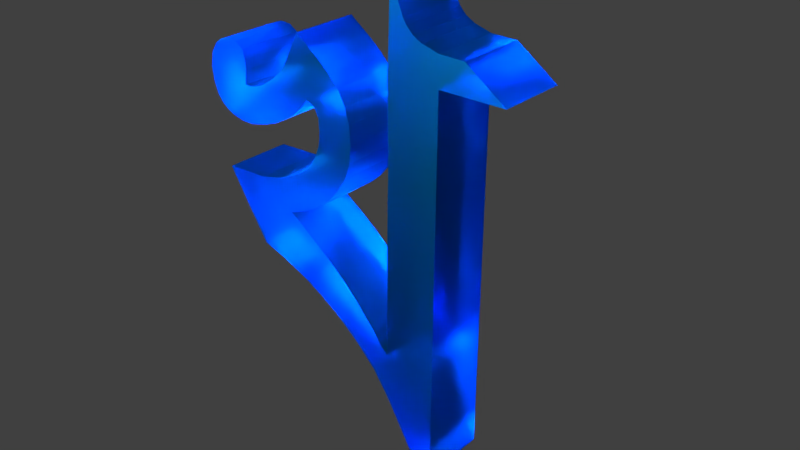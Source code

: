 # Source: b2.blend  (saved by Blender 2.79.0; exported with 4.5.12 LTS)
import bpy
from mathutils import Matrix  # noqa: F401  (used for matrix-valued properties, if any)

bpy.ops.wm.read_factory_settings(use_empty=True)
scene = bpy.context.scene
scene.name = 'Scene'

# ---- collections
col_collection_1 = bpy.data.collections.new('Collection 1'); scene.collection.children.link(col_collection_1)

# ---- materials (node trees are filled in below, after node groups)
mat_material = bpy.data.materials.new('Material')
mat_material.alpha_threshold = 0.0
mat_material.diffuse_color = (0.006325, 0.4094, 0.8, 1.0)
mat_material.roughness = 0.5
mat_material.line_color = (0.0, 0.0, 0.0, 1.0)

# ---- material node trees
mat_material.use_nodes = True; mat_material.node_tree.nodes.clear()
_N = mat_material.node_tree.nodes; _L = mat_material.node_tree.links
n0 = _N.new('ShaderNodeOutputMaterial'); n0.name = 'Material Output'; n0.location = (300, 300)
n1 = _N.new('ShaderNodeBsdfGlass'); n1.name = 'Glass BSDF'; n1.location = (10, 300)
n1.inputs[0].default_value = (0.006325, 0.4094, 0.8, 1.0)
n1.inputs[1].default_value = 0.4201
n1.inputs[2].default_value = 1.45
_L.new(n1.outputs[0], n0.inputs[0])
n0.is_active_output = True

# ---- world
world_world = bpy.data.worlds.new('World'); scene.world = world_world
world_world.color = (0.05088, 0.05088, 0.05088)
world_world.use_sun_shadow = False
world_world.sun_shadow_jitter_overblur = 0.0
world_world.cycles.sampling_method = 'MANUAL'

# ---- lights
light_lamp = bpy.data.lights.new('Lamp', 'SPOT')
light_lamp.transmission_factor = 0.0
light_lamp.cutoff_distance = 30.0
light_lamp.energy = 1e+05
light_lamp.shadow_buffer_clip_start = 1.001
light_lamp.shadow_soft_size = 0.1
light_lamp.shadow_maximum_resolution = 0.006
light_lamp.use_absolute_resolution = True
light_lamp.spot_size = 1.309

# ---- meshes
me_cube = bpy.data.meshes.new('Cube')
me_cube.from_pydata([(0.03323, 0.9684, 0.062), (0.03329, 0.2277, 0.0221), (-1.0, 0.2277, 0.0221), (-1.0, 0.9684, 0.062), (0.03329, 1.0, 0.7844), (0.03328, 0.2277, 1.0), (-1.0, 0.2277, 1.0), (-1.0, 1.0, 0.7844), (-1.0, 1.0, 4.79), (-1.0, 0.2277, 4.787), (0.03329, 1.0, 4.79), (0.03328, 0.2277, 4.787), (0.03342, 0.24, 5.215), (-0.9999, 0.24, 5.215), (0.03345, 0.987, 5.216), (-0.9998, 0.987, 5.216), (-1.0, 0.2277, 4.34), (-1.0, 1.0, 4.302), (0.03328, 0.2277, 4.34), (0.03329, 1.0, 4.302), (-1.0, 0.2277, 3.62), (-1.0, 0.9882, 3.62), (0.03328, 0.2277, 3.62), (0.0333, 0.9882, 3.62), (0.03329, 3.271, 1.731), (0.03295, 3.909, 2.748), (-1.0, 3.909, 2.748), (-1.0, 3.271, 1.731), (0.03317, 1.551, 0.7731), (-1.0, 1.551, 0.7731), (0.03329, 1.266, 1.106), (-1.0, 1.266, 1.106), (-1.0, 2.733, 2.393), (0.03329, 2.733, 2.393), (0.03322, 3.26, 2.772), (-1.0, 3.26, 2.772), (-1.0, 0.2277, 2.607), (-1.0, 1.0, 2.607), (0.03328, 0.2277, 2.607), (0.03329, 1.0, 2.607), (-1.0, 0.2277, 1.781), (-1.0, 1.0, 1.781), (0.03328, 0.2277, 1.781), (0.03329, 1.0, 1.781), (-1.0, -0.7276, 4.787), (0.03328, -0.7276, 4.787), (0.03328, -1.743, 0.9144), (-1.0, -1.743, 0.9144), (0.03329, 0.2277, -0.8679), (0.03329, 0.5848, -0.6049), (-1.0, 0.5848, -0.6049), (-1.0, 0.2277, -0.8679), (-1.0, 2.094, 1.93), (-1.0, 2.503, 1.423), (0.03326, 2.094, 1.93), (0.03329, 2.503, 1.423), (0.03329, 2.351, 2.128), (0.03329, 2.896, 1.601), (-1.0, 2.351, 2.128), (-1.0, 2.896, 1.601), (-0.9997, 1.544, 1.426), (-0.9999, 1.935, 1.085), (0.03355, 1.544, 1.426), (0.03339, 1.935, 1.085), (0.03324, 1.234, 0.4449), (0.03329, 1.106, 0.8923), (-1.0, 1.106, 0.8923), (-1.0, 1.234, 0.4449), (0.03345, -0.1345, 5.208), (-0.9998, -0.1345, 5.208), (-1.001, 2.164, 4.745), (-0.9993, 2.375, 4.121), (0.03399, 2.374, 4.122), (0.03241, 2.163, 4.747), (0.0337, 2.155, 2.671), (0.03382, 2.504, 3.072), (-0.9995, 2.504, 3.072), (-0.9996, 2.155, 2.671), (0.03332, 1.638, 3.442), (0.03351, 2.183, 3.522), (-0.9998, 2.183, 3.522), (-1.0, 1.638, 3.442), (-0.9995, 2.23, 4.048), (0.0338, 2.23, 4.049), (0.03282, 1.827, 4.419), (-1.0, 1.827, 4.418), (0.03332, 1.831, 1.706), (0.03335, 2.208, 1.261), (-1.0, 1.831, 1.706), (-0.9999, 2.208, 1.261), (-1.0, 1.634, 3.971), (-0.9995, 2.156, 3.728), (0.03382, 2.156, 3.729), (0.03316, 1.634, 3.971), (-1.001, 2.509, 5.002), (0.03209, 2.509, 5.003), (0.03335, 2.685, 4.64), (-0.9999, 2.686, 4.639), (0.03447, 2.615, 3.861), (-0.9988, 2.615, 3.86), (0.03391, 2.873, 4.365), (-0.9994, 2.873, 4.364), (0.03468, 2.953, 3.654), (-0.9986, 2.953, 3.653), (0.03423, 3.076, 4.201), (-0.9991, 3.076, 4.201), (0.03479, 3.335, 3.533), (-0.9985, 3.335, 3.533), (0.03451, 3.325, 4.081), (-0.9988, 3.325, 4.081), (0.03478, 3.632, 3.518), (-0.9985, 3.632, 3.518), (0.03464, 3.51, 4.063), (-0.9986, 3.51, 4.063), (0.0345, 3.98, 3.667), (-0.9988, 3.98, 3.667), (0.03429, 3.54, 4.553), (-0.999, 3.539, 4.553), (0.03364, 4.144, 4.381), (-0.9996, 4.144, 4.381), (0.034, 4.058, 4.534), (-0.9993, 4.058, 4.535), (-0.9996, 2.248, 3.36), (0.0337, 2.248, 3.36), (0.03353, 1.716, 3.206), (-0.9998, 1.716, 3.206), (0.03351, 2.479, 2.487), (-0.9998, 2.479, 2.487), (-0.9997, 2.911, 2.86), (0.03357, 2.911, 2.86), (0.03379, 2.33, 3.232), (0.03365, 1.846, 2.996), (-0.9996, 1.846, 2.996), (-0.9995, 2.33, 3.232), (0.03407, 4.14, 3.953), (0.03394, 3.849, 4.651), (-0.9993, 3.848, 4.651), (-0.9992, 4.139, 3.954), (-0.9986, 3.812, 3.564), (0.03465, 3.813, 3.564), (0.03453, 3.489, 4.285), (-0.9988, 3.488, 4.285), (-0.9995, 0.9734, 5.864), (0.0338, 0.9734, 5.864), (-1.0, 0.852, 5.735), (0.03316, 0.852, 5.735), (-1.0, 0.7718, 5.544), (-0.9997, 0.9802, 5.533), (0.03363, 0.9802, 5.533), (0.03291, 0.7718, 5.544), (-0.9997, 0.9835, 5.36), (0.03305, 0.6248, 5.361), (-1.0, 0.6248, 5.361), (0.03356, 0.9835, 5.36), (0.0341, 3.67, 4.639), (-0.9992, 3.669, 4.64), (-0.999, 4.085, 3.805), (0.03426, 4.086, 3.805), (-1.0, 1.7, 4.195), (-0.9995, 2.17, 3.925), (0.03303, 1.7, 4.195), (0.03379, 2.169, 3.926), (0.03362, 2.32, 2.565), (-0.9997, 2.32, 2.565), (-0.9996, 2.677, 2.966), (0.03373, 2.677, 2.966), (0.03383, 2.4, 3.151), (0.0337, 1.996, 2.815), (-0.9996, 1.996, 2.815), (-0.9995, 2.4, 3.151), (0.03368, 2.163, 3.625), (-0.9996, 2.163, 3.625), (-1.0, 1.612, 3.707), (0.03327, 1.612, 3.707), (-1.001, 1.982, 4.589), (0.03262, 1.982, 4.59), (0.03387, 2.305, 4.102), (-0.9994, 2.305, 4.101), (0.03425, 2.479, 3.992), (0.03365, 2.764, 4.503), (-0.9996, 2.765, 4.502), (-0.999, 2.479, 3.991), (-0.9992, 2.961, 4.283), (-0.9987, 2.769, 3.757), (0.03459, 2.769, 3.757), (0.03409, 2.96, 4.283), (0.03477, 3.11, 3.593), (0.03439, 3.2, 4.126), (-0.9989, 3.2, 4.126), (-0.9985, 3.11, 3.593), (-0.9987, 3.442, 4.058), (-0.9985, 3.47, 3.513), (0.03482, 3.471, 3.513), (0.03456, 3.442, 4.058), (0.03382, 4.18, 4.163), (0.03394, 3.958, 4.61), (-0.9993, 3.957, 4.611), (-0.9995, 4.179, 4.164), (-0.9998, 0.9853, 5.288), (0.03316, 0.4912, 5.287), (-1.0, 0.4912, 5.287), (0.03351, 0.9853, 5.288), (-1.0, 0.722, 5.462), (0.0336, 0.9817, 5.455), (-0.9997, 0.9817, 5.455), (0.03295, 0.722, 5.462), (-0.9987, 3.896, 3.609), (0.03459, 3.896, 3.608), (0.03442, 3.504, 4.419), (-0.9989, 3.503, 4.42)], [], [(17, 16, 9, 8), (0, 4, 5, 1), (1, 5, 6, 2), (2, 6, 7, 3), (65, 64, 28, 30), (18, 19, 10, 11), (16, 18, 11, 9), (19, 17, 8, 10), (147, 146, 144, 142), (8, 9, 13, 15), (11, 10, 14, 12), (11, 12, 68, 45), (22, 23, 19, 18), (21, 20, 16, 17), (39, 37, 21, 23), (37, 36, 20, 21), (38, 39, 23, 22), (36, 38, 22, 20), (56, 33, 32, 58), (24, 27, 26, 25), (35, 34, 25, 26), (32, 35, 26, 27), (34, 33, 24, 25), (60, 61, 29, 31), (66, 65, 30, 31), (67, 66, 31, 29), (64, 67, 29, 28), (56, 57, 24, 33), (61, 63, 28, 29), (49, 48, 51, 50), (42, 43, 39, 38), (41, 40, 36, 37), (43, 41, 37, 39), (4, 7, 41, 43), (7, 6, 40, 41), (5, 4, 43, 42), (6, 5, 42, 40), (42, 38, 36, 40), (3, 0, 49, 50), (1, 2, 51, 48), (2, 3, 50, 51), (0, 1, 48, 49), (59, 57, 55, 53), (86, 87, 55, 54), (58, 59, 53, 52), (86, 54, 52, 88), (32, 27, 59, 58), (27, 24, 57, 59), (54, 55, 57, 56), (54, 56, 58, 52), (30, 62, 60, 31), (30, 28, 63, 62), (89, 87, 63, 61), (88, 89, 61, 60), (0, 3, 67, 64), (3, 7, 66, 67), (7, 4, 65, 66), (4, 0, 64, 65), (13, 9, 44, 69), (9, 11, 45, 44), (12, 13, 69, 68), (44, 45, 68, 69), (163, 162, 74, 77), (23, 21, 17, 19), (177, 174, 70, 71), (174, 175, 73, 70), (175, 176, 72, 73), (71, 70, 94, 97), (22, 18, 16, 20), (164, 163, 77, 76), (165, 164, 76, 75), (162, 165, 75, 74), (172, 173, 93, 90), (124, 123, 79, 78), (125, 124, 78, 81), (122, 125, 81, 80), (158, 160, 84, 85), (159, 158, 85, 82), (161, 159, 82, 83), (176, 177, 71, 72), (173, 170, 92, 93), (170, 171, 91, 92), (171, 172, 90, 91), (52, 53, 89, 88), (53, 55, 87, 89), (62, 86, 88, 60), (62, 63, 87, 86), (160, 161, 83, 84), (122, 80, 79, 123), (95, 96, 97, 94), (70, 73, 95, 94), (73, 72, 96, 95), (179, 178, 98, 100), (183, 182, 105, 103), (181, 180, 101, 99), (178, 181, 99, 98), (180, 179, 100, 101), (187, 186, 106, 108), (184, 183, 103, 102), (185, 184, 102, 104), (182, 185, 104, 105), (191, 190, 113, 111), (188, 187, 108, 109), (189, 188, 109, 107), (186, 189, 107, 106), (207, 206, 115, 114), (192, 191, 111, 110), (193, 192, 110, 112), (190, 193, 112, 113), (195, 194, 118, 120), (208, 207, 114, 116), (209, 208, 116, 117), (206, 209, 117, 115), (118, 119, 121, 120), (196, 195, 120, 121), (197, 196, 121, 119), (194, 197, 119, 118), (133, 122, 123, 130), (133, 132, 125, 122), (132, 131, 124, 125), (131, 130, 123, 124), (33, 34, 129, 126), (34, 35, 128, 129), (35, 32, 127, 128), (32, 33, 126, 127), (167, 166, 130, 131), (168, 167, 131, 132), (169, 168, 132, 133), (169, 133, 130, 166), (157, 156, 137, 134), (156, 155, 136, 137), (155, 154, 135, 136), (154, 157, 134, 135), (111, 113, 141, 138), (113, 112, 140, 141), (112, 110, 139, 140), (110, 111, 138, 139), (10, 8, 15, 14), (142, 144, 145, 143), (149, 148, 143, 145), (148, 147, 142, 143), (146, 149, 145, 144), (202, 205, 149, 146), (203, 204, 147, 148), (205, 203, 148, 149), (204, 202, 146, 147), (198, 200, 152, 150), (199, 201, 153, 151), (201, 198, 150, 153), (200, 199, 151, 152), (116, 114, 157, 154), (117, 116, 154, 155), (115, 117, 155, 156), (114, 115, 156, 157), (93, 92, 161, 160), (92, 91, 159, 161), (91, 90, 158, 159), (90, 93, 160, 158), (126, 129, 165, 162), (129, 128, 164, 165), (128, 127, 163, 164), (127, 126, 162, 163), (76, 169, 166, 75), (76, 77, 168, 169), (77, 74, 167, 168), (74, 75, 166, 167), (80, 81, 172, 171), (79, 80, 171, 170), (78, 79, 170, 173), (81, 78, 173, 172), (83, 82, 177, 176), (84, 83, 176, 175), (85, 84, 175, 174), (82, 85, 174, 177), (97, 96, 179, 180), (72, 71, 181, 178), (71, 97, 180, 181), (96, 72, 178, 179), (101, 100, 185, 182), (100, 98, 184, 185), (98, 99, 183, 184), (99, 101, 182, 183), (102, 103, 189, 186), (103, 105, 188, 189), (105, 104, 187, 188), (104, 102, 186, 187), (109, 108, 193, 190), (108, 106, 192, 193), (106, 107, 191, 192), (107, 109, 190, 191), (134, 137, 197, 194), (137, 136, 196, 197), (136, 135, 195, 196), (135, 134, 194, 195), (13, 12, 199, 200), (14, 15, 198, 201), (12, 14, 201, 199), (15, 13, 200, 198), (150, 152, 202, 204), (151, 153, 203, 205), (153, 150, 204, 203), (152, 151, 205, 202), (138, 141, 209, 206), (141, 140, 208, 209), (140, 139, 207, 208), (139, 138, 206, 207)])
me_cube.materials.append(mat_material)
me_cube.materials.append(None)
me_cube.use_remesh_preserve_volume = False
me_cube.use_remesh_preserve_attributes = False
me_cube.use_mirror_vertex_groups = False
me_cube.update()

# ---- objects
ob_cube = bpy.data.objects.new('Cube', me_cube)
ob_lamp = bpy.data.objects.new('Lamp', light_lamp)

# ---- transforms, parenting, visibility, modifiers, constraints
ob_cube.location = (1.515, 0.4329, -2.371)
ob_cube.rotation_euler = (0.007386, 0.00138, 1.57)
ob_cube.lock_rotations_4d = False
ob_cube.empty_display_type = 'ARROWS'
ob_cube.lineart.crease_threshold = 0.0
ob_lamp.location = (1.192, -6.872, 6.08)
ob_lamp.rotation_euler = (0.6722, 0.1738, -0.07447)
ob_lamp.lock_rotations_4d = False
ob_lamp.empty_display_type = 'ARROWS'
ob_lamp.color = (0.0, 0.0, 0.0, 0.0)
ob_lamp.lineart.crease_threshold = 0.0

# ---- collection membership
col_collection_1.objects.link(ob_cube)
col_collection_1.objects.link(ob_lamp)

# ---- scene / render settings (as saved in the file)
scene.frame_start = 1; scene.frame_end = 250; scene.frame_set(2)
scene.render.engine = 'CYCLES'
scene.render.resolution_percentage = 50
scene.render.dither_intensity = 0.0
scene.cycles.use_denoising = False
scene.cycles.samples = 128
scene.cycles.sampling_pattern = 'TABULATED_SOBOL'
scene.cycles.use_adaptive_sampling = False
scene.cycles.use_light_tree = False
scene.cycles.blur_glossy = 0.0
scene.cycles.sample_clamp_indirect = 0.0
scene.view_settings.view_transform = 'Standard'
bpy.context.view_layer.update()

# ---- added for rendering (the .blend has no active camera): camera
cam_auto = bpy.data.cameras.new('AutoCamera')
cam_auto.lens = 50.0
cam_auto.sensor_width = 36.0
cam_auto.clip_end = 1000.0
ob_auto_camera = bpy.data.objects.new('AutoCamera', cam_auto)
scene.collection.objects.link(ob_auto_camera)
ob_auto_camera.location = (8.72948, -10.1433, 6.86892)
ob_auto_camera.rotation_euler = (1.09748, -7.21219e-08, 0.694738)
scene.camera = ob_auto_camera
bpy.context.view_layer.update()
